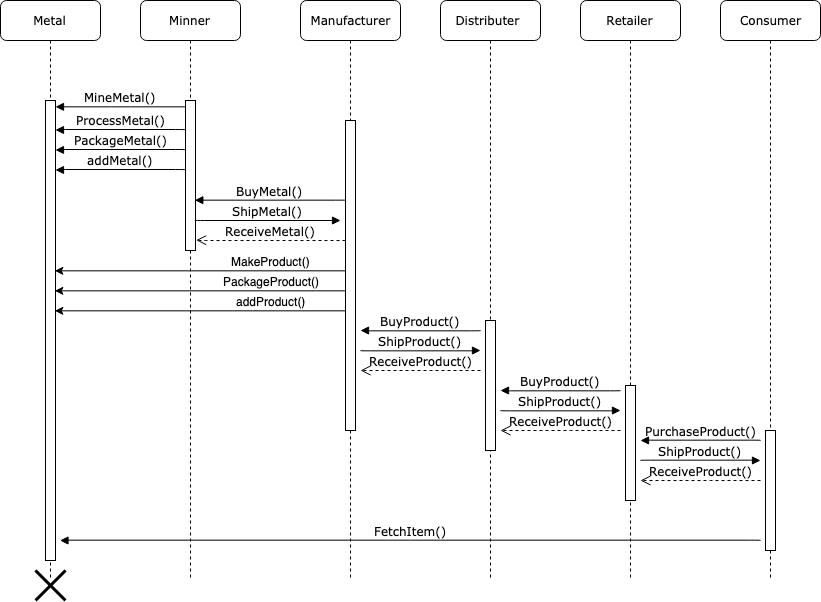

The diagram above was exported from draw.io. Its source (the exported page's mxGraphModel, read from the mxfile embedded in the PNG):
<mxGraphModel dx="1011" dy="623" grid="1" gridSize="10" guides="1" tooltips="1" connect="1" arrows="1" fold="1" page="1" pageScale="1" pageWidth="1100" pageHeight="850" background="#ffffff" math="0" shadow="0">
  <root>
    <mxCell id="0" />
    <mxCell id="1" parent="0" />
    <mxCell id="7baba1c4bc27f4b0-2" value="Minner" style="shape=umlLifeline;perimeter=lifelinePerimeter;whiteSpace=wrap;html=1;container=1;collapsible=0;recursiveResize=0;outlineConnect=0;rounded=1;shadow=0;comic=0;labelBackgroundColor=none;strokeColor=#000000;strokeWidth=1;fillColor=#FFFFFF;fontFamily=Verdana;fontSize=12;fontColor=#000000;align=center;" parent="1" vertex="1">
      <mxGeometry x="240" y="80" width="100" height="580" as="geometry" />
    </mxCell>
    <mxCell id="7baba1c4bc27f4b0-10" value="" style="html=1;points=[];perimeter=orthogonalPerimeter;rounded=0;shadow=0;comic=0;labelBackgroundColor=none;strokeColor=#000000;strokeWidth=1;fillColor=#FFFFFF;fontFamily=Verdana;fontSize=12;fontColor=#000000;align=center;" parent="7baba1c4bc27f4b0-2" vertex="1">
      <mxGeometry x="45" y="100" width="10" height="150" as="geometry" />
    </mxCell>
    <mxCell id="7baba1c4bc27f4b0-3" value="Manufacturer" style="shape=umlLifeline;perimeter=lifelinePerimeter;whiteSpace=wrap;html=1;container=1;collapsible=0;recursiveResize=0;outlineConnect=0;rounded=1;shadow=0;comic=0;labelBackgroundColor=none;strokeColor=#000000;strokeWidth=1;fillColor=#FFFFFF;fontFamily=Verdana;fontSize=12;fontColor=#000000;align=center;" parent="1" vertex="1">
      <mxGeometry x="400" y="80" width="100" height="580" as="geometry" />
    </mxCell>
    <mxCell id="7baba1c4bc27f4b0-13" value="" style="html=1;points=[];perimeter=orthogonalPerimeter;rounded=0;shadow=0;comic=0;labelBackgroundColor=none;strokeColor=#000000;strokeWidth=1;fillColor=#FFFFFF;fontFamily=Verdana;fontSize=12;fontColor=#000000;align=center;" parent="7baba1c4bc27f4b0-3" vertex="1">
      <mxGeometry x="45" y="120" width="10" height="310" as="geometry" />
    </mxCell>
    <mxCell id="7baba1c4bc27f4b0-4" value="Distributer&amp;nbsp;" style="shape=umlLifeline;perimeter=lifelinePerimeter;whiteSpace=wrap;html=1;container=1;collapsible=0;recursiveResize=0;outlineConnect=0;rounded=1;shadow=0;comic=0;labelBackgroundColor=none;strokeColor=#000000;strokeWidth=1;fillColor=#FFFFFF;fontFamily=Verdana;fontSize=12;fontColor=#000000;align=center;" parent="1" vertex="1">
      <mxGeometry x="540" y="80" width="100" height="580" as="geometry" />
    </mxCell>
    <mxCell id="7baba1c4bc27f4b0-5" value="Retailer" style="shape=umlLifeline;perimeter=lifelinePerimeter;whiteSpace=wrap;html=1;container=1;collapsible=0;recursiveResize=0;outlineConnect=0;rounded=1;shadow=0;comic=0;labelBackgroundColor=none;strokeColor=#000000;strokeWidth=1;fillColor=#FFFFFF;fontFamily=Verdana;fontSize=12;fontColor=#000000;align=center;" parent="1" vertex="1">
      <mxGeometry x="680" y="80" width="100" height="580" as="geometry" />
    </mxCell>
    <mxCell id="7baba1c4bc27f4b0-19" value="" style="html=1;points=[];perimeter=orthogonalPerimeter;rounded=0;shadow=0;comic=0;labelBackgroundColor=none;strokeColor=#000000;strokeWidth=1;fillColor=#FFFFFF;fontFamily=Verdana;fontSize=12;fontColor=#000000;align=center;" parent="7baba1c4bc27f4b0-5" vertex="1">
      <mxGeometry x="45" y="385" width="10" height="115" as="geometry" />
    </mxCell>
    <mxCell id="7baba1c4bc27f4b0-6" value="Consumer" style="shape=umlLifeline;perimeter=lifelinePerimeter;whiteSpace=wrap;html=1;container=1;collapsible=0;recursiveResize=0;outlineConnect=0;rounded=1;shadow=0;comic=0;labelBackgroundColor=none;strokeColor=#000000;strokeWidth=1;fillColor=#FFFFFF;fontFamily=Verdana;fontSize=12;fontColor=#000000;align=center;" parent="1" vertex="1">
      <mxGeometry x="820" y="80" width="100" height="580" as="geometry" />
    </mxCell>
    <mxCell id="7baba1c4bc27f4b0-28" value="" style="html=1;points=[];perimeter=orthogonalPerimeter;rounded=0;shadow=0;comic=0;labelBackgroundColor=none;strokeColor=#000000;strokeWidth=1;fillColor=#FFFFFF;fontFamily=Verdana;fontSize=12;fontColor=#000000;align=center;" parent="7baba1c4bc27f4b0-6" vertex="1">
      <mxGeometry x="45" y="430" width="10" height="120" as="geometry" />
    </mxCell>
    <mxCell id="7baba1c4bc27f4b0-8" value="Metal" style="shape=umlLifeline;perimeter=lifelinePerimeter;whiteSpace=wrap;html=1;container=1;collapsible=0;recursiveResize=0;outlineConnect=0;rounded=1;shadow=0;comic=0;labelBackgroundColor=none;strokeColor=#000000;strokeWidth=1;fillColor=#FFFFFF;fontFamily=Verdana;fontSize=12;fontColor=#000000;align=center;" parent="1" vertex="1">
      <mxGeometry x="100" y="80" width="100" height="580" as="geometry" />
    </mxCell>
    <mxCell id="7baba1c4bc27f4b0-9" value="" style="html=1;points=[];perimeter=orthogonalPerimeter;rounded=0;shadow=0;comic=0;labelBackgroundColor=none;strokeColor=#000000;strokeWidth=1;fillColor=#FFFFFF;fontFamily=Verdana;fontSize=12;fontColor=#000000;align=center;" parent="7baba1c4bc27f4b0-8" vertex="1">
      <mxGeometry x="45" y="100" width="10" height="460" as="geometry" />
    </mxCell>
    <mxCell id="7baba1c4bc27f4b0-16" value="" style="html=1;points=[];perimeter=orthogonalPerimeter;rounded=0;shadow=0;comic=0;labelBackgroundColor=none;strokeColor=#000000;strokeWidth=1;fillColor=#FFFFFF;fontFamily=Verdana;fontSize=12;fontColor=#000000;align=center;" parent="1" vertex="1">
      <mxGeometry x="585" y="400" width="10" height="130" as="geometry" />
    </mxCell>
    <mxCell id="7baba1c4bc27f4b0-11" value="MineMetal()" style="html=1;verticalAlign=bottom;endArrow=block;labelBackgroundColor=none;fontFamily=Verdana;fontSize=12;edgeStyle=elbowEdgeStyle;elbow=vertical;exitX=0;exitY=0.041;exitDx=0;exitDy=0;exitPerimeter=0;" parent="1" source="7baba1c4bc27f4b0-10" target="7baba1c4bc27f4b0-9" edge="1">
      <mxGeometry relative="1" as="geometry">
        <mxPoint x="280" y="190" as="sourcePoint" />
      </mxGeometry>
    </mxCell>
    <mxCell id="W_N8jViMKZmKTJccJ9yj-1" value="ProcessMetal()" style="html=1;verticalAlign=bottom;endArrow=block;labelBackgroundColor=none;fontFamily=Verdana;fontSize=12;edgeStyle=elbowEdgeStyle;elbow=vertical;exitX=0;exitY=0.041;exitDx=0;exitDy=0;exitPerimeter=0;" edge="1" parent="1">
      <mxGeometry relative="1" as="geometry">
        <mxPoint x="285" y="209.5" as="sourcePoint" />
        <mxPoint x="155" y="209.5" as="targetPoint" />
      </mxGeometry>
    </mxCell>
    <mxCell id="W_N8jViMKZmKTJccJ9yj-2" value="PackageMetal()" style="html=1;verticalAlign=bottom;endArrow=block;labelBackgroundColor=none;fontFamily=Verdana;fontSize=12;edgeStyle=elbowEdgeStyle;elbow=vertical;exitX=0;exitY=0.041;exitDx=0;exitDy=0;exitPerimeter=0;" edge="1" parent="1">
      <mxGeometry relative="1" as="geometry">
        <mxPoint x="285" y="229.5" as="sourcePoint" />
        <mxPoint x="155" y="229.5" as="targetPoint" />
      </mxGeometry>
    </mxCell>
    <mxCell id="W_N8jViMKZmKTJccJ9yj-3" value="addMetal()" style="html=1;verticalAlign=bottom;endArrow=block;labelBackgroundColor=none;fontFamily=Verdana;fontSize=12;edgeStyle=elbowEdgeStyle;elbow=vertical;exitX=0;exitY=0.041;exitDx=0;exitDy=0;exitPerimeter=0;" edge="1" parent="1">
      <mxGeometry relative="1" as="geometry">
        <mxPoint x="285" y="249.5" as="sourcePoint" />
        <mxPoint x="155" y="249.5" as="targetPoint" />
      </mxGeometry>
    </mxCell>
    <mxCell id="W_N8jViMKZmKTJccJ9yj-4" value="BuyMetal()" style="html=1;verticalAlign=bottom;endArrow=block;labelBackgroundColor=none;fontFamily=Verdana;fontSize=12;edgeStyle=elbowEdgeStyle;elbow=vertical;exitX=0;exitY=0.041;exitDx=0;exitDy=0;exitPerimeter=0;entryX=0.95;entryY=0.667;entryDx=0;entryDy=0;entryPerimeter=0;" edge="1" parent="1" target="7baba1c4bc27f4b0-10">
      <mxGeometry relative="1" as="geometry">
        <mxPoint x="445" y="279.5" as="sourcePoint" />
        <mxPoint x="300" y="280" as="targetPoint" />
      </mxGeometry>
    </mxCell>
    <mxCell id="W_N8jViMKZmKTJccJ9yj-5" value="ShipMetal()" style="html=1;verticalAlign=bottom;endArrow=block;labelBackgroundColor=none;fontFamily=Verdana;fontSize=12;edgeStyle=elbowEdgeStyle;elbow=vertical;exitX=0.9;exitY=0.797;exitDx=0;exitDy=0;exitPerimeter=0;" edge="1" parent="1" source="7baba1c4bc27f4b0-10">
      <mxGeometry relative="1" as="geometry">
        <mxPoint x="300" y="300" as="sourcePoint" />
        <Array as="points">
          <mxPoint x="300" y="300" />
        </Array>
        <mxPoint x="440" y="300" as="targetPoint" />
      </mxGeometry>
    </mxCell>
    <mxCell id="W_N8jViMKZmKTJccJ9yj-8" value="ReceiveMetal()" style="html=1;verticalAlign=bottom;endArrow=open;dashed=1;endSize=8;labelBackgroundColor=none;fontFamily=Verdana;fontSize=12;edgeStyle=elbowEdgeStyle;elbow=vertical;entryX=1;entryY=0.933;entryDx=0;entryDy=0;entryPerimeter=0;" edge="1" parent="1" target="7baba1c4bc27f4b0-10">
      <mxGeometry relative="1" as="geometry">
        <mxPoint x="300" y="320" as="targetPoint" />
        <Array as="points">
          <mxPoint x="390" y="320" />
          <mxPoint x="420" y="320" />
        </Array>
        <mxPoint x="445" y="320" as="sourcePoint" />
      </mxGeometry>
    </mxCell>
    <mxCell id="W_N8jViMKZmKTJccJ9yj-10" style="edgeStyle=orthogonalEdgeStyle;rounded=0;orthogonalLoop=1;jettySize=auto;html=1;" edge="1" parent="1">
      <mxGeometry relative="1" as="geometry">
        <mxPoint x="445" y="350" as="sourcePoint" />
        <mxPoint x="154" y="350" as="targetPoint" />
        <Array as="points">
          <mxPoint x="154" y="350" />
        </Array>
      </mxGeometry>
    </mxCell>
    <mxCell id="W_N8jViMKZmKTJccJ9yj-11" value="MakeProduct()" style="text;html=1;resizable=0;points=[];align=center;verticalAlign=middle;labelBackgroundColor=#ffffff;" vertex="1" connectable="0" parent="W_N8jViMKZmKTJccJ9yj-10">
      <mxGeometry x="-0.0481" y="-1" relative="1" as="geometry">
        <mxPoint x="63.5" y="-9" as="offset" />
      </mxGeometry>
    </mxCell>
    <mxCell id="W_N8jViMKZmKTJccJ9yj-12" style="edgeStyle=orthogonalEdgeStyle;rounded=0;orthogonalLoop=1;jettySize=auto;html=1;" edge="1" parent="1">
      <mxGeometry relative="1" as="geometry">
        <mxPoint x="445" y="370" as="sourcePoint" />
        <mxPoint x="154" y="370" as="targetPoint" />
        <Array as="points">
          <mxPoint x="154" y="370" />
        </Array>
      </mxGeometry>
    </mxCell>
    <mxCell id="W_N8jViMKZmKTJccJ9yj-13" value="PackageProduct()" style="text;html=1;resizable=0;points=[];align=center;verticalAlign=middle;labelBackgroundColor=#ffffff;" vertex="1" connectable="0" parent="W_N8jViMKZmKTJccJ9yj-12">
      <mxGeometry x="-0.0481" y="-1" relative="1" as="geometry">
        <mxPoint x="63.5" y="-9" as="offset" />
      </mxGeometry>
    </mxCell>
    <mxCell id="W_N8jViMKZmKTJccJ9yj-14" style="edgeStyle=orthogonalEdgeStyle;rounded=0;orthogonalLoop=1;jettySize=auto;html=1;" edge="1" parent="1">
      <mxGeometry relative="1" as="geometry">
        <mxPoint x="445" y="390" as="sourcePoint" />
        <mxPoint x="154" y="390" as="targetPoint" />
        <Array as="points">
          <mxPoint x="154" y="390" />
        </Array>
      </mxGeometry>
    </mxCell>
    <mxCell id="W_N8jViMKZmKTJccJ9yj-15" value="addProduct()" style="text;html=1;resizable=0;points=[];align=center;verticalAlign=middle;labelBackgroundColor=#ffffff;" vertex="1" connectable="0" parent="W_N8jViMKZmKTJccJ9yj-14">
      <mxGeometry x="-0.0481" y="-1" relative="1" as="geometry">
        <mxPoint x="63.5" y="-9" as="offset" />
      </mxGeometry>
    </mxCell>
    <mxCell id="W_N8jViMKZmKTJccJ9yj-16" value="BuyProduct()" style="html=1;verticalAlign=bottom;endArrow=block;labelBackgroundColor=none;fontFamily=Verdana;fontSize=12;edgeStyle=elbowEdgeStyle;elbow=vertical;" edge="1" parent="1">
      <mxGeometry relative="1" as="geometry">
        <mxPoint x="580" y="410" as="sourcePoint" />
        <mxPoint x="460" y="410" as="targetPoint" />
        <Array as="points" />
      </mxGeometry>
    </mxCell>
    <mxCell id="W_N8jViMKZmKTJccJ9yj-17" value="ShipProduct()" style="html=1;verticalAlign=bottom;endArrow=block;labelBackgroundColor=none;fontFamily=Verdana;fontSize=12;edgeStyle=elbowEdgeStyle;elbow=vertical;" edge="1" parent="1">
      <mxGeometry relative="1" as="geometry">
        <mxPoint x="460" y="430" as="sourcePoint" />
        <Array as="points" />
        <mxPoint x="580" y="430" as="targetPoint" />
      </mxGeometry>
    </mxCell>
    <mxCell id="W_N8jViMKZmKTJccJ9yj-18" value="ReceiveProduct()" style="html=1;verticalAlign=bottom;endArrow=open;dashed=1;endSize=8;labelBackgroundColor=none;fontFamily=Verdana;fontSize=12;edgeStyle=elbowEdgeStyle;elbow=vertical;" edge="1" parent="1">
      <mxGeometry relative="1" as="geometry">
        <mxPoint x="460" y="450" as="targetPoint" />
        <Array as="points">
          <mxPoint x="540" y="450" />
          <mxPoint x="570" y="450" />
        </Array>
        <mxPoint x="580" y="450" as="sourcePoint" />
      </mxGeometry>
    </mxCell>
    <mxCell id="W_N8jViMKZmKTJccJ9yj-19" value="BuyProduct()" style="html=1;verticalAlign=bottom;endArrow=block;labelBackgroundColor=none;fontFamily=Verdana;fontSize=12;edgeStyle=elbowEdgeStyle;elbow=vertical;" edge="1" parent="1">
      <mxGeometry relative="1" as="geometry">
        <mxPoint x="720" y="470" as="sourcePoint" />
        <mxPoint x="600" y="470" as="targetPoint" />
        <Array as="points" />
      </mxGeometry>
    </mxCell>
    <mxCell id="W_N8jViMKZmKTJccJ9yj-20" value="ShipProduct()" style="html=1;verticalAlign=bottom;endArrow=block;labelBackgroundColor=none;fontFamily=Verdana;fontSize=12;edgeStyle=elbowEdgeStyle;elbow=vertical;" edge="1" parent="1">
      <mxGeometry relative="1" as="geometry">
        <mxPoint x="600" y="490" as="sourcePoint" />
        <Array as="points" />
        <mxPoint x="720" y="490" as="targetPoint" />
      </mxGeometry>
    </mxCell>
    <mxCell id="W_N8jViMKZmKTJccJ9yj-21" value="ReceiveProduct()" style="html=1;verticalAlign=bottom;endArrow=open;dashed=1;endSize=8;labelBackgroundColor=none;fontFamily=Verdana;fontSize=12;edgeStyle=elbowEdgeStyle;elbow=vertical;" edge="1" parent="1">
      <mxGeometry relative="1" as="geometry">
        <mxPoint x="600" y="510" as="targetPoint" />
        <Array as="points">
          <mxPoint x="680" y="510" />
          <mxPoint x="710" y="510" />
        </Array>
        <mxPoint x="720" y="510" as="sourcePoint" />
      </mxGeometry>
    </mxCell>
    <mxCell id="W_N8jViMKZmKTJccJ9yj-25" value="PurchaseProduct()" style="html=1;verticalAlign=bottom;endArrow=block;labelBackgroundColor=none;fontFamily=Verdana;fontSize=12;edgeStyle=elbowEdgeStyle;elbow=vertical;" edge="1" parent="1">
      <mxGeometry relative="1" as="geometry">
        <mxPoint x="860" y="520" as="sourcePoint" />
        <mxPoint x="740" y="520" as="targetPoint" />
        <Array as="points" />
      </mxGeometry>
    </mxCell>
    <mxCell id="W_N8jViMKZmKTJccJ9yj-26" value="ShipProduct()" style="html=1;verticalAlign=bottom;endArrow=block;labelBackgroundColor=none;fontFamily=Verdana;fontSize=12;edgeStyle=elbowEdgeStyle;elbow=vertical;" edge="1" parent="1">
      <mxGeometry relative="1" as="geometry">
        <mxPoint x="740" y="540" as="sourcePoint" />
        <Array as="points" />
        <mxPoint x="860" y="540" as="targetPoint" />
      </mxGeometry>
    </mxCell>
    <mxCell id="W_N8jViMKZmKTJccJ9yj-27" value="ReceiveProduct()" style="html=1;verticalAlign=bottom;endArrow=open;dashed=1;endSize=8;labelBackgroundColor=none;fontFamily=Verdana;fontSize=12;edgeStyle=elbowEdgeStyle;elbow=vertical;" edge="1" parent="1">
      <mxGeometry relative="1" as="geometry">
        <mxPoint x="740" y="560" as="targetPoint" />
        <Array as="points">
          <mxPoint x="820" y="560" />
          <mxPoint x="850" y="560" />
        </Array>
        <mxPoint x="860" y="560" as="sourcePoint" />
      </mxGeometry>
    </mxCell>
    <mxCell id="W_N8jViMKZmKTJccJ9yj-28" value="FetchItem()" style="html=1;verticalAlign=bottom;endArrow=block;labelBackgroundColor=none;fontFamily=Verdana;fontSize=12;edgeStyle=elbowEdgeStyle;elbow=vertical;" edge="1" parent="1">
      <mxGeometry relative="1" as="geometry">
        <mxPoint x="860" y="620" as="sourcePoint" />
        <mxPoint x="159.5" y="620" as="targetPoint" />
        <Array as="points" />
      </mxGeometry>
    </mxCell>
    <mxCell id="W_N8jViMKZmKTJccJ9yj-29" value="" style="shape=umlDestroy;whiteSpace=wrap;html=1;strokeWidth=3;" vertex="1" parent="1">
      <mxGeometry x="135" y="650" width="30" height="30" as="geometry" />
    </mxCell>
  </root>
</mxGraphModel>